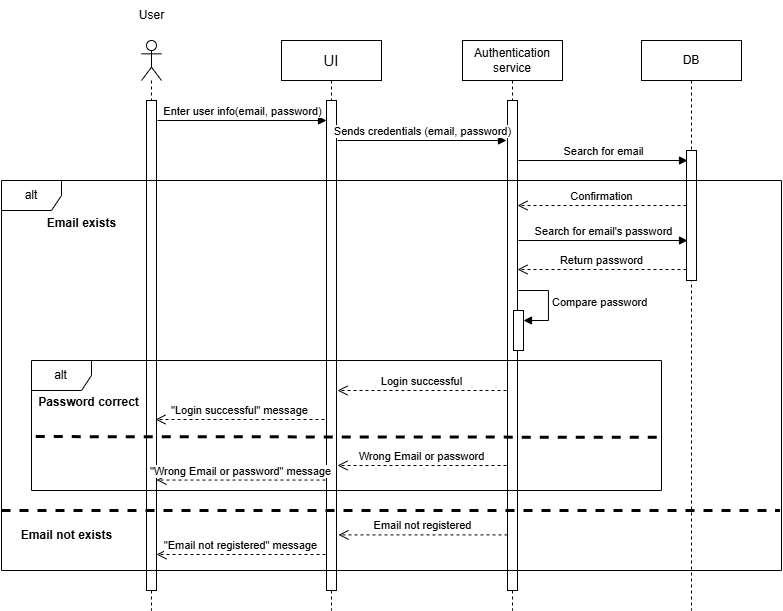

The diagram above was exported from draw.io. Its source (the exported page's mxGraphModel, read from the mxfile embedded in the PNG):
<mxGraphModel dx="2076" dy="660" grid="1" gridSize="10" guides="1" tooltips="1" connect="1" arrows="1" fold="1" page="1" pageScale="1" pageWidth="850" pageHeight="1100" math="0" shadow="0">
  <root>
    <mxCell id="0" />
    <mxCell id="1" parent="0" />
    <mxCell id="KKn4OnqbeckHjZjYaWyr-1" value="" style="shape=umlLifeline;perimeter=lifelinePerimeter;whiteSpace=wrap;html=1;container=1;dropTarget=0;collapsible=0;recursiveResize=0;outlineConnect=0;portConstraint=eastwest;newEdgeStyle={&quot;curved&quot;:0,&quot;rounded&quot;:0};participant=umlActor;" vertex="1" parent="1">
      <mxGeometry x="140" y="70" width="20" height="570" as="geometry" />
    </mxCell>
    <mxCell id="KKn4OnqbeckHjZjYaWyr-7" value="" style="html=1;points=[[0,0,0,0,5],[0,1,0,0,-5],[1,0,0,0,5],[1,1,0,0,-5]];perimeter=orthogonalPerimeter;outlineConnect=0;targetShapes=umlLifeline;portConstraint=eastwest;newEdgeStyle={&quot;curved&quot;:0,&quot;rounded&quot;:0};" vertex="1" parent="KKn4OnqbeckHjZjYaWyr-1">
      <mxGeometry x="5" y="60" width="10" height="490" as="geometry" />
    </mxCell>
    <mxCell id="KKn4OnqbeckHjZjYaWyr-2" value="&lt;font style=&quot;font-size: 15px;&quot;&gt;UI&lt;/font&gt;" style="shape=umlLifeline;perimeter=lifelinePerimeter;whiteSpace=wrap;html=1;container=1;dropTarget=0;collapsible=0;recursiveResize=0;outlineConnect=0;portConstraint=eastwest;newEdgeStyle={&quot;curved&quot;:0,&quot;rounded&quot;:0};" vertex="1" parent="1">
      <mxGeometry x="280" y="70" width="100" height="570" as="geometry" />
    </mxCell>
    <mxCell id="KKn4OnqbeckHjZjYaWyr-8" value="" style="html=1;points=[[0,0,0,0,5],[0,1,0,0,-5],[1,0,0,0,5],[1,1,0,0,-5]];perimeter=orthogonalPerimeter;outlineConnect=0;targetShapes=umlLifeline;portConstraint=eastwest;newEdgeStyle={&quot;curved&quot;:0,&quot;rounded&quot;:0};" vertex="1" parent="KKn4OnqbeckHjZjYaWyr-2">
      <mxGeometry x="45" y="60" width="10" height="490" as="geometry" />
    </mxCell>
    <mxCell id="KKn4OnqbeckHjZjYaWyr-5" value="Authentication service" style="shape=umlLifeline;perimeter=lifelinePerimeter;whiteSpace=wrap;html=1;container=1;dropTarget=0;collapsible=0;recursiveResize=0;outlineConnect=0;portConstraint=eastwest;newEdgeStyle={&quot;curved&quot;:0,&quot;rounded&quot;:0};" vertex="1" parent="1">
      <mxGeometry x="461" y="70" width="100" height="570" as="geometry" />
    </mxCell>
    <mxCell id="KKn4OnqbeckHjZjYaWyr-9" value="" style="html=1;points=[[0,0,0,0,5],[0,1,0,0,-5],[1,0,0,0,5],[1,1,0,0,-5]];perimeter=orthogonalPerimeter;outlineConnect=0;targetShapes=umlLifeline;portConstraint=eastwest;newEdgeStyle={&quot;curved&quot;:0,&quot;rounded&quot;:0};" vertex="1" parent="KKn4OnqbeckHjZjYaWyr-5">
      <mxGeometry x="45" y="60" width="10" height="490" as="geometry" />
    </mxCell>
    <mxCell id="KKn4OnqbeckHjZjYaWyr-6" value="DB" style="shape=umlLifeline;perimeter=lifelinePerimeter;whiteSpace=wrap;html=1;container=1;dropTarget=0;collapsible=0;recursiveResize=0;outlineConnect=0;portConstraint=eastwest;newEdgeStyle={&quot;curved&quot;:0,&quot;rounded&quot;:0};" vertex="1" parent="1">
      <mxGeometry x="640" y="70" width="100" height="570" as="geometry" />
    </mxCell>
    <mxCell id="KKn4OnqbeckHjZjYaWyr-13" value="" style="html=1;points=[[0,0,0,0,5],[0,1,0,0,-5],[1,0,0,0,5],[1,1,0,0,-5]];perimeter=orthogonalPerimeter;outlineConnect=0;targetShapes=umlLifeline;portConstraint=eastwest;newEdgeStyle={&quot;curved&quot;:0,&quot;rounded&quot;:0};" vertex="1" parent="KKn4OnqbeckHjZjYaWyr-6">
      <mxGeometry x="45" y="110" width="10" height="130" as="geometry" />
    </mxCell>
    <mxCell id="KKn4OnqbeckHjZjYaWyr-10" value="Enter user info(email, password)" style="html=1;verticalAlign=bottom;endArrow=block;curved=0;rounded=0;" edge="1" parent="1" target="KKn4OnqbeckHjZjYaWyr-8">
      <mxGeometry width="80" relative="1" as="geometry">
        <mxPoint x="155.99888888888893" y="150" as="sourcePoint" />
        <mxPoint x="320" y="150" as="targetPoint" />
      </mxGeometry>
    </mxCell>
    <mxCell id="KKn4OnqbeckHjZjYaWyr-11" value="Sends credentials (email, password)" style="html=1;verticalAlign=bottom;endArrow=block;curved=0;rounded=0;" edge="1" parent="1">
      <mxGeometry width="80" relative="1" as="geometry">
        <mxPoint x="335.9988888888889" y="170" as="sourcePoint" />
        <mxPoint x="505" y="170" as="targetPoint" />
      </mxGeometry>
    </mxCell>
    <mxCell id="KKn4OnqbeckHjZjYaWyr-12" value="Search for email" style="html=1;verticalAlign=bottom;endArrow=block;curved=0;rounded=0;" edge="1" parent="1">
      <mxGeometry width="80" relative="1" as="geometry">
        <mxPoint x="516.9988888888889" y="190" as="sourcePoint" />
        <mxPoint x="686" y="190" as="targetPoint" />
      </mxGeometry>
    </mxCell>
    <mxCell id="KKn4OnqbeckHjZjYaWyr-14" value="alt" style="shape=umlFrame;whiteSpace=wrap;html=1;pointerEvents=0;" vertex="1" parent="1">
      <mxGeometry y="210" width="780" height="390" as="geometry" />
    </mxCell>
    <mxCell id="KKn4OnqbeckHjZjYaWyr-15" value="Confirmation" style="html=1;verticalAlign=bottom;endArrow=open;dashed=1;endSize=8;curved=0;rounded=0;" edge="1" parent="1" target="KKn4OnqbeckHjZjYaWyr-9">
      <mxGeometry relative="1" as="geometry">
        <mxPoint x="685" y="235" as="sourcePoint" />
        <mxPoint x="520" y="235" as="targetPoint" />
      </mxGeometry>
    </mxCell>
    <mxCell id="KKn4OnqbeckHjZjYaWyr-16" value="Search for email's password" style="html=1;verticalAlign=bottom;endArrow=block;curved=0;rounded=0;" edge="1" parent="1">
      <mxGeometry width="80" relative="1" as="geometry">
        <mxPoint x="516.9988888888889" y="270" as="sourcePoint" />
        <mxPoint x="686" y="270" as="targetPoint" />
      </mxGeometry>
    </mxCell>
    <mxCell id="KKn4OnqbeckHjZjYaWyr-17" value="Return password" style="html=1;verticalAlign=bottom;endArrow=open;dashed=1;endSize=8;curved=0;rounded=0;" edge="1" parent="1">
      <mxGeometry relative="1" as="geometry">
        <mxPoint x="685" y="299" as="sourcePoint" />
        <mxPoint x="516" y="299" as="targetPoint" />
      </mxGeometry>
    </mxCell>
    <mxCell id="KKn4OnqbeckHjZjYaWyr-18" value="" style="html=1;points=[[0,0,0,0,5],[0,1,0,0,-5],[1,0,0,0,5],[1,1,0,0,-5]];perimeter=orthogonalPerimeter;outlineConnect=0;targetShapes=umlLifeline;portConstraint=eastwest;newEdgeStyle={&quot;curved&quot;:0,&quot;rounded&quot;:0};" vertex="1" parent="1">
      <mxGeometry x="512" y="340" width="10" height="40" as="geometry" />
    </mxCell>
    <mxCell id="KKn4OnqbeckHjZjYaWyr-19" value="Compare password" style="html=1;align=left;spacingLeft=2;endArrow=block;rounded=0;edgeStyle=orthogonalEdgeStyle;curved=0;rounded=0;" edge="1" target="KKn4OnqbeckHjZjYaWyr-18" parent="1">
      <mxGeometry relative="1" as="geometry">
        <mxPoint x="517" y="320" as="sourcePoint" />
        <Array as="points">
          <mxPoint x="547" y="350" />
        </Array>
      </mxGeometry>
    </mxCell>
    <mxCell id="KKn4OnqbeckHjZjYaWyr-20" value="alt" style="shape=umlFrame;whiteSpace=wrap;html=1;pointerEvents=0;" vertex="1" parent="1">
      <mxGeometry x="30" y="390" width="630" height="130" as="geometry" />
    </mxCell>
    <mxCell id="KKn4OnqbeckHjZjYaWyr-21" value="&lt;b&gt;&lt;font&gt;Email exists&lt;/font&gt;&lt;/b&gt;" style="text;html=1;align=center;verticalAlign=middle;resizable=0;points=[];autosize=1;strokeColor=none;fillColor=none;" vertex="1" parent="1">
      <mxGeometry x="35" y="238" width="90" height="30" as="geometry" />
    </mxCell>
    <mxCell id="KKn4OnqbeckHjZjYaWyr-22" value="Login successful" style="html=1;verticalAlign=bottom;endArrow=open;dashed=1;endSize=8;curved=0;rounded=0;" edge="1" parent="1">
      <mxGeometry relative="1" as="geometry">
        <mxPoint x="505" y="420" as="sourcePoint" />
        <mxPoint x="336" y="420" as="targetPoint" />
      </mxGeometry>
    </mxCell>
    <mxCell id="KKn4OnqbeckHjZjYaWyr-23" value="&quot;Login successful&quot; message" style="html=1;verticalAlign=bottom;endArrow=open;dashed=1;endSize=8;curved=0;rounded=0;" edge="1" parent="1">
      <mxGeometry relative="1" as="geometry">
        <mxPoint x="323" y="449" as="sourcePoint" />
        <mxPoint x="154" y="449" as="targetPoint" />
      </mxGeometry>
    </mxCell>
    <mxCell id="KKn4OnqbeckHjZjYaWyr-24" value="" style="endArrow=none;dashed=1;html=1;rounded=0;exitX=0.002;exitY=0.367;exitDx=0;exitDy=0;exitPerimeter=0;strokeWidth=3;jumpSize=6;entryX=0.996;entryY=0.37;entryDx=0;entryDy=0;entryPerimeter=0;" edge="1" parent="1">
      <mxGeometry width="50" height="50" relative="1" as="geometry">
        <mxPoint x="34.25999999999988" y="466.08000000000004" as="sourcePoint" />
        <mxPoint x="660.4799999999998" y="466.79999999999995" as="targetPoint" />
      </mxGeometry>
    </mxCell>
    <mxCell id="KKn4OnqbeckHjZjYaWyr-25" value="&lt;b&gt;&lt;font&gt;Password correct&lt;/font&gt;&lt;/b&gt;" style="text;html=1;align=center;verticalAlign=middle;resizable=0;points=[];autosize=1;strokeColor=none;fillColor=none;" vertex="1" parent="1">
      <mxGeometry x="27" y="417" width="120" height="30" as="geometry" />
    </mxCell>
    <mxCell id="KKn4OnqbeckHjZjYaWyr-26" value="Wrong Email or password" style="html=1;verticalAlign=bottom;endArrow=open;dashed=1;endSize=8;curved=0;rounded=0;" edge="1" parent="1">
      <mxGeometry relative="1" as="geometry">
        <mxPoint x="505" y="495" as="sourcePoint" />
        <mxPoint x="336" y="495" as="targetPoint" />
      </mxGeometry>
    </mxCell>
    <mxCell id="KKn4OnqbeckHjZjYaWyr-27" value="&quot;Wrong Email or password&quot; message" style="html=1;verticalAlign=bottom;endArrow=open;dashed=1;endSize=8;curved=0;rounded=0;" edge="1" parent="1">
      <mxGeometry relative="1" as="geometry">
        <mxPoint x="324" y="509.55" as="sourcePoint" />
        <mxPoint x="155" y="509.55" as="targetPoint" />
      </mxGeometry>
    </mxCell>
    <mxCell id="KKn4OnqbeckHjZjYaWyr-28" value="" style="endArrow=none;dashed=1;html=1;rounded=0;exitX=0.002;exitY=0.367;exitDx=0;exitDy=0;exitPerimeter=0;strokeWidth=3;jumpSize=6;" edge="1" parent="1">
      <mxGeometry width="50" height="50" relative="1" as="geometry">
        <mxPoint x="-1.2079226507921703e-13" y="540" as="sourcePoint" />
        <mxPoint x="778" y="540" as="targetPoint" />
      </mxGeometry>
    </mxCell>
    <mxCell id="KKn4OnqbeckHjZjYaWyr-29" value="&lt;b&gt;&lt;font&gt;Email not exists&lt;/font&gt;&lt;/b&gt;" style="text;html=1;align=center;verticalAlign=middle;resizable=0;points=[];autosize=1;strokeColor=none;fillColor=none;" vertex="1" parent="1">
      <mxGeometry x="10" y="550" width="110" height="30" as="geometry" />
    </mxCell>
    <mxCell id="KKn4OnqbeckHjZjYaWyr-30" value="Email not registered" style="html=1;verticalAlign=bottom;endArrow=open;dashed=1;endSize=8;curved=0;rounded=0;" edge="1" parent="1">
      <mxGeometry relative="1" as="geometry">
        <mxPoint x="506" y="564.41" as="sourcePoint" />
        <mxPoint x="337" y="564.41" as="targetPoint" />
      </mxGeometry>
    </mxCell>
    <mxCell id="KKn4OnqbeckHjZjYaWyr-31" value="&quot;Email not registered&quot; message" style="html=1;verticalAlign=bottom;endArrow=open;dashed=1;endSize=8;curved=0;rounded=0;" edge="1" parent="1">
      <mxGeometry relative="1" as="geometry">
        <mxPoint x="324" y="584" as="sourcePoint" />
        <mxPoint x="155" y="584" as="targetPoint" />
      </mxGeometry>
    </mxCell>
    <mxCell id="KKn4OnqbeckHjZjYaWyr-32" value="User" style="text;html=1;align=center;verticalAlign=middle;resizable=0;points=[];autosize=1;strokeColor=none;fillColor=none;" vertex="1" parent="1">
      <mxGeometry x="125" y="30" width="50" height="30" as="geometry" />
    </mxCell>
  </root>
</mxGraphModel>